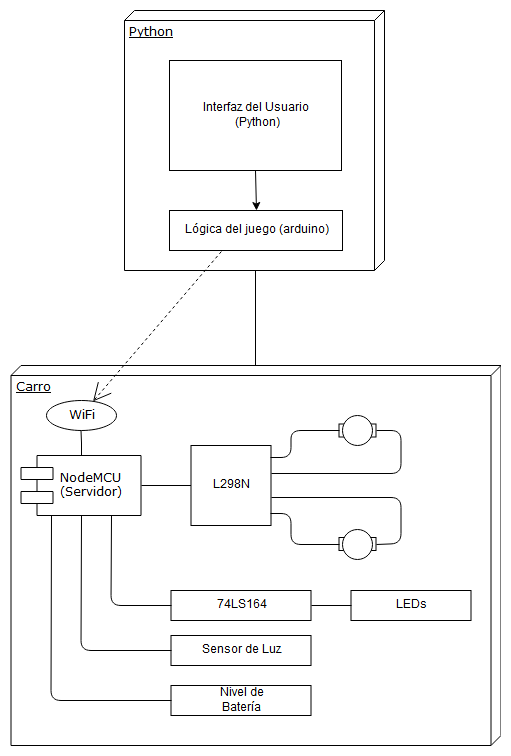

The diagram above was exported from draw.io. Its source (the exported page's mxGraphModel, read from the mxfile embedded in the PNG):
<mxGraphModel dx="840" dy="498" grid="1" gridSize="10" guides="1" tooltips="1" connect="1" arrows="1" fold="1" page="1" pageScale="1" pageWidth="1100" pageHeight="850" background="#ffffff" math="0" shadow="0">
  <root>
    <mxCell id="0" />
    <mxCell id="1" parent="0" />
    <mxCell id="39150e848f15840c-1" value="Carro" style="verticalAlign=top;align=left;spacingTop=8;spacingLeft=2;spacingRight=12;shape=cube;size=10;direction=south;fontStyle=4;html=1;rounded=0;shadow=0;comic=0;labelBackgroundColor=none;strokeColor=#000000;strokeWidth=1;fillColor=#ffffff;fontFamily=Verdana;fontSize=12;fontColor=#000000;" parent="1" vertex="1">
      <mxGeometry x="416.5" y="425" width="490" height="380" as="geometry" />
    </mxCell>
    <mxCell id="39150e848f15840c-3" value="Python" style="verticalAlign=top;align=left;spacingTop=8;spacingLeft=2;spacingRight=12;shape=cube;size=10;direction=south;fontStyle=4;html=1;rounded=0;shadow=0;comic=0;labelBackgroundColor=none;strokeColor=#000000;strokeWidth=1;fillColor=#ffffff;fontFamily=Verdana;fontSize=12;fontColor=#000000;" parent="1" vertex="1">
      <mxGeometry x="530" y="70" width="260" height="260" as="geometry" />
    </mxCell>
    <mxCell id="39150e848f15840c-5" value="&lt;div&gt;NodeMCU&lt;/div&gt;&lt;div&gt;(Servidor)&lt;br&gt;&lt;/div&gt;" style="shape=component;align=left;spacingLeft=36;rounded=0;shadow=0;comic=0;labelBackgroundColor=none;strokeColor=#000000;strokeWidth=1;fillColor=#ffffff;fontFamily=Verdana;fontSize=12;fontColor=#000000;html=1;" parent="1" vertex="1">
      <mxGeometry x="426.5" y="515" width="120" height="60" as="geometry" />
    </mxCell>
    <mxCell id="39150e848f15840c-6" value="WiFi" style="ellipse;whiteSpace=wrap;html=1;rounded=0;shadow=0;comic=0;labelBackgroundColor=none;strokeColor=#000000;strokeWidth=1;fillColor=#ffffff;fontFamily=Verdana;fontSize=12;fontColor=#000000;align=center;" parent="1" vertex="1">
      <mxGeometry x="451.5" y="460" width="70" height="30" as="geometry" />
    </mxCell>
    <mxCell id="39150e848f15840c-11" style="edgeStyle=none;rounded=0;html=1;dashed=1;labelBackgroundColor=none;startArrow=none;startFill=0;startSize=8;endArrow=open;endFill=0;endSize=16;fontFamily=Verdana;fontSize=12;exitX=0.5;exitY=0;exitDx=0;exitDy=0;" parent="1" source="srNXuMpC8IZTGDS9ocTG-1" target="39150e848f15840c-6" edge="1">
      <mxGeometry relative="1" as="geometry">
        <mxPoint x="293.2258064516129" y="520" as="sourcePoint" />
      </mxGeometry>
    </mxCell>
    <mxCell id="39150e848f15840c-14" style="edgeStyle=elbowEdgeStyle;rounded=0;html=1;labelBackgroundColor=none;startArrow=none;startFill=0;startSize=8;endArrow=none;endFill=0;endSize=16;fontFamily=Verdana;fontSize=12;" parent="1" source="39150e848f15840c-6" target="39150e848f15840c-5" edge="1">
      <mxGeometry relative="1" as="geometry" />
    </mxCell>
    <mxCell id="srNXuMpC8IZTGDS9ocTG-1" value="Lógica del juego (arduino)" style="rounded=0;whiteSpace=wrap;html=1;" parent="1" vertex="1">
      <mxGeometry x="575" y="270" width="173" height="40" as="geometry" />
    </mxCell>
    <mxCell id="srNXuMpC8IZTGDS9ocTG-3" value="&lt;div&gt;Interfaz del Usuario&lt;/div&gt;&lt;div&gt;&amp;nbsp;(Python)&lt;/div&gt;" style="rounded=0;whiteSpace=wrap;html=1;" parent="1" vertex="1">
      <mxGeometry x="575" y="120" width="172" height="110" as="geometry" />
    </mxCell>
    <mxCell id="srNXuMpC8IZTGDS9ocTG-5" value="" style="endArrow=classic;html=1;entryX=0.5;entryY=0;entryDx=0;entryDy=0;exitX=0.5;exitY=1;exitDx=0;exitDy=0;" parent="1" source="srNXuMpC8IZTGDS9ocTG-3" target="srNXuMpC8IZTGDS9ocTG-1" edge="1">
      <mxGeometry width="50" height="50" relative="1" as="geometry">
        <mxPoint x="660.5" y="310" as="sourcePoint" />
        <mxPoint x="660.5" y="330" as="targetPoint" />
      </mxGeometry>
    </mxCell>
    <mxCell id="srNXuMpC8IZTGDS9ocTG-9" value="" style="endArrow=none;html=1;entryX=1.001;entryY=0.497;entryDx=0;entryDy=0;entryPerimeter=0;exitX=0.001;exitY=0.501;exitDx=0;exitDy=0;exitPerimeter=0;" parent="1" source="39150e848f15840c-1" target="39150e848f15840c-3" edge="1">
      <mxGeometry width="50" height="50" relative="1" as="geometry">
        <mxPoint x="500" y="880" as="sourcePoint" />
        <mxPoint x="550" y="830" as="targetPoint" />
      </mxGeometry>
    </mxCell>
    <mxCell id="srNXuMpC8IZTGDS9ocTG-11" value="L298N" style="whiteSpace=wrap;html=1;aspect=fixed;" parent="1" vertex="1">
      <mxGeometry x="596.5" y="505" width="80" height="80" as="geometry" />
    </mxCell>
    <mxCell id="srNXuMpC8IZTGDS9ocTG-12" value="" style="endArrow=none;html=1;exitX=1;exitY=0.5;exitDx=0;exitDy=0;" parent="1" source="39150e848f15840c-5" target="srNXuMpC8IZTGDS9ocTG-11" edge="1">
      <mxGeometry width="50" height="50" relative="1" as="geometry">
        <mxPoint x="416.5" y="965" as="sourcePoint" />
        <mxPoint x="466.5" y="915" as="targetPoint" />
      </mxGeometry>
    </mxCell>
    <mxCell id="srNXuMpC8IZTGDS9ocTG-15" value="" style="rounded=0;whiteSpace=wrap;html=1;" parent="1" vertex="1">
      <mxGeometry x="744.5" y="483.5" width="37" height="13" as="geometry" />
    </mxCell>
    <mxCell id="srNXuMpC8IZTGDS9ocTG-13" value="" style="ellipse;whiteSpace=wrap;html=1;aspect=fixed;" parent="1" vertex="1">
      <mxGeometry x="748" y="475" width="30" height="30" as="geometry" />
    </mxCell>
    <mxCell id="srNXuMpC8IZTGDS9ocTG-19" value="" style="rounded=0;whiteSpace=wrap;html=1;" parent="1" vertex="1">
      <mxGeometry x="744.5" y="597" width="37" height="13" as="geometry" />
    </mxCell>
    <mxCell id="srNXuMpC8IZTGDS9ocTG-20" value="" style="ellipse;whiteSpace=wrap;html=1;aspect=fixed;" parent="1" vertex="1">
      <mxGeometry x="748" y="588.5" width="30" height="30" as="geometry" />
    </mxCell>
    <mxCell id="srNXuMpC8IZTGDS9ocTG-22" value="" style="endArrow=none;html=1;entryX=0;entryY=0.5;entryDx=0;entryDy=0;exitX=0.994;exitY=0.148;exitDx=0;exitDy=0;exitPerimeter=0;" parent="1" source="srNXuMpC8IZTGDS9ocTG-11" target="srNXuMpC8IZTGDS9ocTG-15" edge="1">
      <mxGeometry width="50" height="50" relative="1" as="geometry">
        <mxPoint x="436.5" y="965" as="sourcePoint" />
        <mxPoint x="486.5" y="915" as="targetPoint" />
        <Array as="points">
          <mxPoint x="696.5" y="517" />
          <mxPoint x="696.5" y="490" />
        </Array>
      </mxGeometry>
    </mxCell>
    <mxCell id="srNXuMpC8IZTGDS9ocTG-23" value="" style="endArrow=none;html=1;entryX=0;entryY=0.5;entryDx=0;entryDy=0;exitX=0.999;exitY=0.852;exitDx=0;exitDy=0;exitPerimeter=0;" parent="1" source="srNXuMpC8IZTGDS9ocTG-11" target="srNXuMpC8IZTGDS9ocTG-19" edge="1">
      <mxGeometry width="50" height="50" relative="1" as="geometry">
        <mxPoint x="596.5" y="965" as="sourcePoint" />
        <mxPoint x="646.5" y="915" as="targetPoint" />
        <Array as="points">
          <mxPoint x="696.5" y="573" />
          <mxPoint x="696.5" y="604" />
        </Array>
      </mxGeometry>
    </mxCell>
    <mxCell id="srNXuMpC8IZTGDS9ocTG-24" value="" style="endArrow=none;html=1;exitX=1;exitY=0.5;exitDx=0;exitDy=0;entryX=1;entryY=0.65;entryDx=0;entryDy=0;entryPerimeter=0;" parent="1" source="srNXuMpC8IZTGDS9ocTG-19" target="srNXuMpC8IZTGDS9ocTG-11" edge="1">
      <mxGeometry width="50" height="50" relative="1" as="geometry">
        <mxPoint x="606.5" y="965" as="sourcePoint" />
        <mxPoint x="656.5" y="915" as="targetPoint" />
        <Array as="points">
          <mxPoint x="806.5" y="603" />
          <mxPoint x="806.5" y="557" />
        </Array>
      </mxGeometry>
    </mxCell>
    <mxCell id="srNXuMpC8IZTGDS9ocTG-27" value="" style="endArrow=none;html=1;entryX=1;entryY=0.345;entryDx=0;entryDy=0;entryPerimeter=0;exitX=1;exitY=0.5;exitDx=0;exitDy=0;" parent="1" source="srNXuMpC8IZTGDS9ocTG-15" target="srNXuMpC8IZTGDS9ocTG-11" edge="1">
      <mxGeometry width="50" height="50" relative="1" as="geometry">
        <mxPoint x="626.5" y="965" as="sourcePoint" />
        <mxPoint x="676.5" y="915" as="targetPoint" />
        <Array as="points">
          <mxPoint x="806.5" y="490" />
          <mxPoint x="806.5" y="533" />
        </Array>
      </mxGeometry>
    </mxCell>
    <mxCell id="srNXuMpC8IZTGDS9ocTG-28" value="74LS164" style="rounded=0;whiteSpace=wrap;html=1;" parent="1" vertex="1">
      <mxGeometry x="576.5" y="650" width="140" height="30" as="geometry" />
    </mxCell>
    <mxCell id="srNXuMpC8IZTGDS9ocTG-29" value="" style="endArrow=none;html=1;entryX=0;entryY=0.5;entryDx=0;entryDy=0;exitX=0.75;exitY=1;exitDx=0;exitDy=0;" parent="1" source="39150e848f15840c-5" target="srNXuMpC8IZTGDS9ocTG-28" edge="1">
      <mxGeometry width="50" height="50" relative="1" as="geometry">
        <mxPoint x="416.5" y="965" as="sourcePoint" />
        <mxPoint x="466.5" y="915" as="targetPoint" />
        <Array as="points">
          <mxPoint x="516.5" y="665" />
        </Array>
      </mxGeometry>
    </mxCell>
    <mxCell id="srNXuMpC8IZTGDS9ocTG-32" value="LEDs" style="rounded=0;whiteSpace=wrap;html=1;" parent="1" vertex="1">
      <mxGeometry x="756.5" y="650" width="120" height="30" as="geometry" />
    </mxCell>
    <mxCell id="srNXuMpC8IZTGDS9ocTG-33" value="" style="endArrow=none;html=1;entryX=0;entryY=0.5;entryDx=0;entryDy=0;exitX=1;exitY=0.5;exitDx=0;exitDy=0;" parent="1" source="srNXuMpC8IZTGDS9ocTG-28" target="srNXuMpC8IZTGDS9ocTG-32" edge="1">
      <mxGeometry width="50" height="50" relative="1" as="geometry">
        <mxPoint x="416.5" y="965" as="sourcePoint" />
        <mxPoint x="466.5" y="915" as="targetPoint" />
      </mxGeometry>
    </mxCell>
    <mxCell id="srNXuMpC8IZTGDS9ocTG-34" value="Sensor de Luz" style="rounded=0;whiteSpace=wrap;html=1;" parent="1" vertex="1">
      <mxGeometry x="576.5" y="695" width="140" height="30" as="geometry" />
    </mxCell>
    <mxCell id="srNXuMpC8IZTGDS9ocTG-36" value="" style="endArrow=none;html=1;entryX=0;entryY=0.5;entryDx=0;entryDy=0;exitX=0.5;exitY=1;exitDx=0;exitDy=0;" parent="1" source="39150e848f15840c-5" target="srNXuMpC8IZTGDS9ocTG-34" edge="1">
      <mxGeometry width="50" height="50" relative="1" as="geometry">
        <mxPoint x="526.5" y="585" as="sourcePoint" />
        <mxPoint x="586.5" y="675" as="targetPoint" />
        <Array as="points">
          <mxPoint x="486.5" y="710" />
        </Array>
      </mxGeometry>
    </mxCell>
    <mxCell id="srNXuMpC8IZTGDS9ocTG-37" value="&lt;div&gt;Nivel de&lt;/div&gt;&lt;div&gt;Batería&lt;br&gt;&lt;/div&gt;" style="rounded=0;whiteSpace=wrap;html=1;" parent="1" vertex="1">
      <mxGeometry x="576.5" y="745" width="140" height="30" as="geometry" />
    </mxCell>
    <mxCell id="srNXuMpC8IZTGDS9ocTG-38" value="" style="endArrow=none;html=1;entryX=0;entryY=0.5;entryDx=0;entryDy=0;exitX=0.25;exitY=1;exitDx=0;exitDy=0;" parent="1" source="39150e848f15840c-5" target="srNXuMpC8IZTGDS9ocTG-37" edge="1">
      <mxGeometry width="50" height="50" relative="1" as="geometry">
        <mxPoint x="496.5" y="585" as="sourcePoint" />
        <mxPoint x="586.5" y="720" as="targetPoint" />
        <Array as="points">
          <mxPoint x="456.5" y="760" />
        </Array>
      </mxGeometry>
    </mxCell>
  </root>
</mxGraphModel>